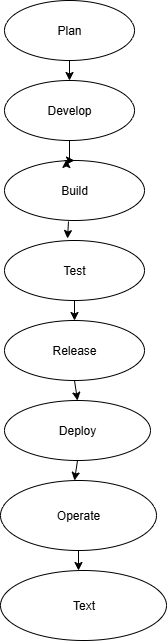

The diagram above was exported from draw.io. Its source (the exported page's mxGraphModel, read from the mxfile embedded in the PNG):
<mxGraphModel dx="1246" dy="664" grid="1" gridSize="10" guides="1" tooltips="1" connect="1" arrows="1" fold="1" page="1" pageScale="1" pageWidth="827" pageHeight="1169" math="0" shadow="0">
  <root>
    <mxCell id="0" />
    <mxCell id="1" parent="0" />
    <mxCell id="cx7qoadBBrsruQDqznqK-1" value="Plan" style="ellipse;whiteSpace=wrap;html=1;" vertex="1" parent="1">
      <mxGeometry x="340" y="10" width="130" height="60" as="geometry" />
    </mxCell>
    <mxCell id="cx7qoadBBrsruQDqznqK-2" value="Develop" style="ellipse;whiteSpace=wrap;html=1;" vertex="1" parent="1">
      <mxGeometry x="340" y="90" width="130" height="60" as="geometry" />
    </mxCell>
    <mxCell id="cx7qoadBBrsruQDqznqK-3" value="Build" style="ellipse;whiteSpace=wrap;html=1;" vertex="1" parent="1">
      <mxGeometry x="340" y="170" width="140" height="60" as="geometry" />
    </mxCell>
    <mxCell id="cx7qoadBBrsruQDqznqK-4" value="Test" style="ellipse;whiteSpace=wrap;html=1;" vertex="1" parent="1">
      <mxGeometry x="340" y="250" width="140" height="60" as="geometry" />
    </mxCell>
    <mxCell id="cx7qoadBBrsruQDqznqK-5" value="Release" style="ellipse;whiteSpace=wrap;html=1;" vertex="1" parent="1">
      <mxGeometry x="340" y="330" width="140" height="60" as="geometry" />
    </mxCell>
    <mxCell id="cx7qoadBBrsruQDqznqK-7" value="Deploy" style="ellipse;whiteSpace=wrap;html=1;" vertex="1" parent="1">
      <mxGeometry x="340" y="410" width="146" height="60" as="geometry" />
    </mxCell>
    <mxCell id="cx7qoadBBrsruQDqznqK-8" value="" style="ellipse;whiteSpace=wrap;html=1;" vertex="1" parent="1">
      <mxGeometry x="336" y="580" width="166" height="70" as="geometry" />
    </mxCell>
    <mxCell id="cx7qoadBBrsruQDqznqK-9" value="Operate" style="ellipse;whiteSpace=wrap;html=1;" vertex="1" parent="1">
      <mxGeometry x="336" y="490" width="156" height="70" as="geometry" />
    </mxCell>
    <mxCell id="cx7qoadBBrsruQDqznqK-14" value="" style="endArrow=classic;html=1;rounded=0;exitX=0.5;exitY=1;exitDx=0;exitDy=0;entryX=0.5;entryY=0;entryDx=0;entryDy=0;" edge="1" parent="1" source="cx7qoadBBrsruQDqznqK-1" target="cx7qoadBBrsruQDqznqK-2">
      <mxGeometry width="50" height="50" relative="1" as="geometry">
        <mxPoint x="380" y="240" as="sourcePoint" />
        <mxPoint x="430" y="190" as="targetPoint" />
      </mxGeometry>
    </mxCell>
    <mxCell id="cx7qoadBBrsruQDqznqK-15" value="" style="endArrow=classic;html=1;rounded=0;exitX=0.5;exitY=1;exitDx=0;exitDy=0;entryX=0.5;entryY=0;entryDx=0;entryDy=0;" edge="1" parent="1" source="cx7qoadBBrsruQDqznqK-2" target="cx7qoadBBrsruQDqznqK-3">
      <mxGeometry width="50" height="50" relative="1" as="geometry">
        <mxPoint x="380" y="240" as="sourcePoint" />
        <mxPoint x="430" y="190" as="targetPoint" />
        <Array as="points">
          <mxPoint x="405" y="170" />
        </Array>
      </mxGeometry>
    </mxCell>
    <mxCell id="cx7qoadBBrsruQDqznqK-16" style="edgeStyle=orthogonalEdgeStyle;rounded=0;orthogonalLoop=1;jettySize=auto;html=1;entryX=0.443;entryY=-0.017;entryDx=0;entryDy=0;entryPerimeter=0;" edge="1" parent="1" target="cx7qoadBBrsruQDqznqK-3">
      <mxGeometry relative="1" as="geometry">
        <mxPoint x="400" y="170" as="sourcePoint" />
      </mxGeometry>
    </mxCell>
    <mxCell id="cx7qoadBBrsruQDqznqK-18" value="" style="endArrow=classic;html=1;rounded=0;exitX=0.457;exitY=1.017;exitDx=0;exitDy=0;exitPerimeter=0;entryX=0.45;entryY=-0.033;entryDx=0;entryDy=0;entryPerimeter=0;" edge="1" parent="1" source="cx7qoadBBrsruQDqznqK-3" target="cx7qoadBBrsruQDqznqK-4">
      <mxGeometry width="50" height="50" relative="1" as="geometry">
        <mxPoint x="380" y="240" as="sourcePoint" />
        <mxPoint x="430" y="190" as="targetPoint" />
        <Array as="points" />
      </mxGeometry>
    </mxCell>
    <mxCell id="cx7qoadBBrsruQDqznqK-20" value="" style="endArrow=classic;html=1;rounded=0;exitX=0.5;exitY=1;exitDx=0;exitDy=0;entryX=0.5;entryY=0;entryDx=0;entryDy=0;" edge="1" parent="1" source="cx7qoadBBrsruQDqznqK-4" target="cx7qoadBBrsruQDqznqK-5">
      <mxGeometry width="50" height="50" relative="1" as="geometry">
        <mxPoint x="380" y="330" as="sourcePoint" />
        <mxPoint x="430" y="280" as="targetPoint" />
      </mxGeometry>
    </mxCell>
    <mxCell id="cx7qoadBBrsruQDqznqK-21" value="" style="endArrow=classic;html=1;rounded=0;entryX=0.5;entryY=0;entryDx=0;entryDy=0;exitX=0.5;exitY=1;exitDx=0;exitDy=0;" edge="1" parent="1" source="cx7qoadBBrsruQDqznqK-5" target="cx7qoadBBrsruQDqznqK-7">
      <mxGeometry width="50" height="50" relative="1" as="geometry">
        <mxPoint x="380" y="330" as="sourcePoint" />
        <mxPoint x="430" y="280" as="targetPoint" />
      </mxGeometry>
    </mxCell>
    <mxCell id="cx7qoadBBrsruQDqznqK-23" value="" style="endArrow=classic;html=1;rounded=0;exitX=0.5;exitY=1;exitDx=0;exitDy=0;" edge="1" parent="1" source="cx7qoadBBrsruQDqznqK-7">
      <mxGeometry width="50" height="50" relative="1" as="geometry">
        <mxPoint x="360" y="540" as="sourcePoint" />
        <mxPoint x="410" y="490" as="targetPoint" />
      </mxGeometry>
    </mxCell>
    <mxCell id="cx7qoadBBrsruQDqznqK-24" value="" style="endArrow=classic;html=1;rounded=0;exitX=0.5;exitY=1;exitDx=0;exitDy=0;" edge="1" parent="1" source="cx7qoadBBrsruQDqznqK-9">
      <mxGeometry width="50" height="50" relative="1" as="geometry">
        <mxPoint x="360" y="540" as="sourcePoint" />
        <mxPoint x="414" y="580" as="targetPoint" />
        <Array as="points">
          <mxPoint x="414" y="580" />
        </Array>
      </mxGeometry>
    </mxCell>
    <mxCell id="cx7qoadBBrsruQDqznqK-25" value="Text" style="text;html=1;align=center;verticalAlign=middle;resizable=0;points=[];autosize=1;strokeColor=none;fillColor=none;" vertex="1" parent="1">
      <mxGeometry x="394" y="600" width="50" height="30" as="geometry" />
    </mxCell>
  </root>
</mxGraphModel>